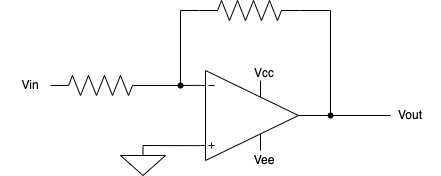

The diagram above was exported from draw.io. Its source (the exported page's mxGraphModel, read from the mxfile embedded in the PNG):
<mxGraphModel dx="946" dy="604" grid="1" gridSize="10" guides="1" tooltips="1" connect="1" arrows="1" fold="1" page="1" pageScale="1" pageWidth="827" pageHeight="1169" math="0" shadow="0">
  <root>
    <mxCell id="0" />
    <mxCell id="1" parent="0" />
    <mxCell id="FEnbkLbfKFeT0OLpg_hZ-1" value="" style="verticalLabelPosition=bottom;shadow=0;dashed=0;align=center;html=1;verticalAlign=top;shape=mxgraph.electrical.abstract.operational_amp_1;" parent="1" vertex="1">
      <mxGeometry x="380" y="290" width="98" height="90" as="geometry" />
    </mxCell>
    <mxCell id="FEnbkLbfKFeT0OLpg_hZ-2" value="" style="endArrow=none;html=1;rounded=0;entryX=0;entryY=0.165;entryDx=0;entryDy=0;entryPerimeter=0;exitX=1;exitY=0.5;exitDx=0;exitDy=0;exitPerimeter=0;" parent="1" target="FEnbkLbfKFeT0OLpg_hZ-1" edge="1">
      <mxGeometry width="50" height="50" relative="1" as="geometry">
        <mxPoint x="360" y="305" as="sourcePoint" />
        <mxPoint x="440" y="420" as="targetPoint" />
      </mxGeometry>
    </mxCell>
    <mxCell id="FEnbkLbfKFeT0OLpg_hZ-4" value="" style="pointerEvents=1;verticalLabelPosition=bottom;shadow=0;dashed=0;align=center;html=1;verticalAlign=top;shape=mxgraph.electrical.signal_sources.signal_ground;" parent="1" vertex="1">
      <mxGeometry x="300" y="365" width="45" height="30" as="geometry" />
    </mxCell>
    <mxCell id="FEnbkLbfKFeT0OLpg_hZ-5" value="" style="endArrow=none;html=1;rounded=0;entryX=0;entryY=0.835;entryDx=0;entryDy=0;entryPerimeter=0;exitX=0.5;exitY=0;exitDx=0;exitDy=0;exitPerimeter=0;" parent="1" source="FEnbkLbfKFeT0OLpg_hZ-4" target="FEnbkLbfKFeT0OLpg_hZ-1" edge="1">
      <mxGeometry width="50" height="50" relative="1" as="geometry">
        <mxPoint x="390" y="470" as="sourcePoint" />
        <mxPoint x="440" y="420" as="targetPoint" />
      </mxGeometry>
    </mxCell>
    <mxCell id="FEnbkLbfKFeT0OLpg_hZ-7" value="" style="shape=waypoint;sketch=0;fillStyle=solid;size=6;pointerEvents=1;points=[];fillColor=none;resizable=0;rotatable=0;perimeter=centerPerimeter;snapToPoint=1;" parent="1" vertex="1">
      <mxGeometry x="340" y="285" width="40" height="40" as="geometry" />
    </mxCell>
    <mxCell id="FEnbkLbfKFeT0OLpg_hZ-8" value="" style="endArrow=none;html=1;rounded=0;entryX=1;entryY=0.5;entryDx=0;entryDy=0;entryPerimeter=0;exitX=0.35;exitY=0.525;exitDx=0;exitDy=0;exitPerimeter=0;" parent="1" source="FEnbkLbfKFeT0OLpg_hZ-7" target="Agpfqh1uHAK5dlISWAYV-3" edge="1">
      <mxGeometry width="50" height="50" relative="1" as="geometry">
        <mxPoint x="390" y="470" as="sourcePoint" />
        <mxPoint x="360" y="230" as="targetPoint" />
        <Array as="points">
          <mxPoint x="360" y="230" />
        </Array>
      </mxGeometry>
    </mxCell>
    <mxCell id="FEnbkLbfKFeT0OLpg_hZ-9" value="" style="endArrow=none;html=1;rounded=0;exitX=1;exitY=0.5;exitDx=0;exitDy=0;exitPerimeter=0;" parent="1" source="FEnbkLbfKFeT0OLpg_hZ-1" edge="1">
      <mxGeometry width="50" height="50" relative="1" as="geometry">
        <mxPoint x="390" y="470" as="sourcePoint" />
        <mxPoint x="570" y="335" as="targetPoint" />
      </mxGeometry>
    </mxCell>
    <mxCell id="FEnbkLbfKFeT0OLpg_hZ-10" value="" style="shape=waypoint;sketch=0;fillStyle=solid;size=6;pointerEvents=1;points=[];fillColor=none;resizable=0;rotatable=0;perimeter=centerPerimeter;snapToPoint=1;" parent="1" vertex="1">
      <mxGeometry x="490" y="315" width="40" height="40" as="geometry" />
    </mxCell>
    <mxCell id="FEnbkLbfKFeT0OLpg_hZ-11" value="" style="endArrow=none;html=1;rounded=0;entryX=0;entryY=0.5;entryDx=0;entryDy=0;entryPerimeter=0;exitX=0.4;exitY=0.5;exitDx=0;exitDy=0;exitPerimeter=0;" parent="1" source="FEnbkLbfKFeT0OLpg_hZ-10" target="Agpfqh1uHAK5dlISWAYV-3" edge="1">
      <mxGeometry width="50" height="50" relative="1" as="geometry">
        <mxPoint x="390" y="470" as="sourcePoint" />
        <mxPoint x="460" y="230" as="targetPoint" />
        <Array as="points">
          <mxPoint x="510" y="230" />
        </Array>
      </mxGeometry>
    </mxCell>
    <mxCell id="FEnbkLbfKFeT0OLpg_hZ-12" value="Vout" style="text;html=1;strokeColor=none;fillColor=none;align=center;verticalAlign=middle;whiteSpace=wrap;rounded=0;" parent="1" vertex="1">
      <mxGeometry x="560" y="320" width="60" height="30" as="geometry" />
    </mxCell>
    <mxCell id="FEnbkLbfKFeT0OLpg_hZ-18" value="" style="endArrow=none;html=1;rounded=0;" parent="1" source="FEnbkLbfKFeT0OLpg_hZ-7" edge="1">
      <mxGeometry width="50" height="50" relative="1" as="geometry">
        <mxPoint x="260" y="440" as="sourcePoint" />
        <mxPoint x="320" y="305" as="targetPoint" />
      </mxGeometry>
    </mxCell>
    <mxCell id="FEnbkLbfKFeT0OLpg_hZ-21" value="" style="pointerEvents=1;verticalLabelPosition=bottom;shadow=0;dashed=0;align=center;html=1;verticalAlign=top;shape=mxgraph.electrical.resistors.resistor_2;direction=south;rotation=90;" parent="1" vertex="1">
      <mxGeometry x="270" y="255" width="20" height="100" as="geometry" />
    </mxCell>
    <mxCell id="FEnbkLbfKFeT0OLpg_hZ-23" value="Vin" style="text;html=1;strokeColor=none;fillColor=none;align=center;verticalAlign=middle;whiteSpace=wrap;rounded=0;" parent="1" vertex="1">
      <mxGeometry x="180" y="290" width="60" height="30" as="geometry" />
    </mxCell>
    <mxCell id="Agpfqh1uHAK5dlISWAYV-1" value="Vcc" style="text;html=1;strokeColor=none;fillColor=none;align=center;verticalAlign=middle;whiteSpace=wrap;rounded=0;" vertex="1" parent="1">
      <mxGeometry x="414" y="278" width="60" height="30" as="geometry" />
    </mxCell>
    <mxCell id="Agpfqh1uHAK5dlISWAYV-2" value="Vee" style="text;html=1;strokeColor=none;fillColor=none;align=center;verticalAlign=middle;whiteSpace=wrap;rounded=0;" vertex="1" parent="1">
      <mxGeometry x="414" y="365" width="60" height="30" as="geometry" />
    </mxCell>
    <mxCell id="Agpfqh1uHAK5dlISWAYV-3" value="" style="pointerEvents=1;verticalLabelPosition=bottom;shadow=0;dashed=0;align=center;html=1;verticalAlign=top;shape=mxgraph.electrical.resistors.resistor_2;direction=south;rotation=90;" vertex="1" parent="1">
      <mxGeometry x="419" y="180" width="20" height="100" as="geometry" />
    </mxCell>
  </root>
</mxGraphModel>